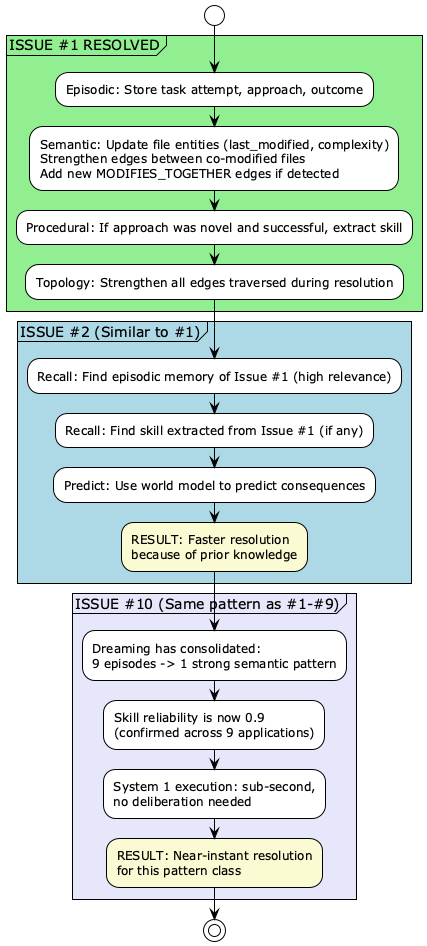

The diagram above was rendered by PlantUML. Its source (embedded in the PNG):
@startuml
!theme plain
skinparam backgroundColor #FFFFFF

|Issue Resolution|

start

partition "ISSUE #1 RESOLVED" #LightGreen {
  :Episodic: Store task attempt, approach, outcome;
  :Semantic: Update file entities (last_modified, complexity)
  Strengthen edges between co-modified files
  Add new MODIFIES_TOGETHER edges if detected;
  :Procedural: If approach was novel and successful, extract skill;
  :Topology: Strengthen all edges traversed during resolution;
}

partition "ISSUE #2 (Similar to #1)" #LightBlue {
  :Recall: Find episodic memory of Issue #1 (high relevance);
  :Recall: Find skill extracted from Issue #1 (if any);
  :Predict: Use world model to predict consequences;
  #LightGoldenRodYellow:RESULT: Faster resolution
  because of prior knowledge;
}

partition "ISSUE #10 (Same pattern as #1-#9)" #Lavender {
  :Dreaming has consolidated:
  9 episodes -> 1 strong semantic pattern;
  :Skill reliability is now 0.9
  (confirmed across 9 applications);
  :System 1 execution: sub-second,
  no deliberation needed;
  #LightGoldenRodYellow:RESULT: Near-instant resolution
  for this pattern class;
}

stop

@enduml